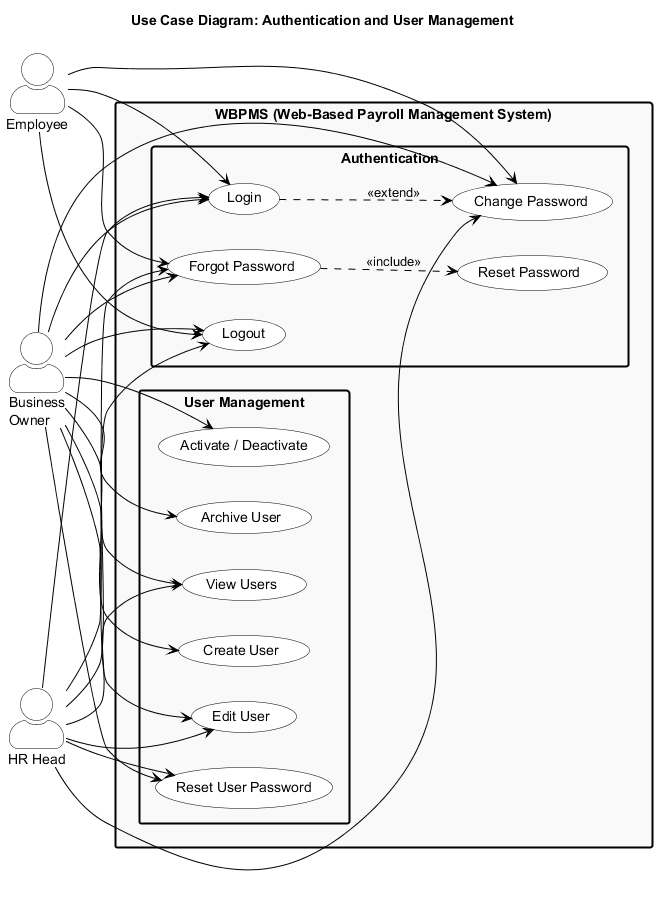

The diagram above was rendered by PlantUML. Its source (embedded in the PNG):
@startuml uc-01-authentication-user-management
skinparam backgroundColor #FFFFFF
skinparam actorStyle awesome
skinparam usecase {
    BackgroundColor #FFFFFF
    BorderColor #000000
    FontColor #000000
}
skinparam actor {
    BackgroundColor #FFFFFF
    BorderColor #000000
    FontColor #000000
}
skinparam rectangle {
    BackgroundColor #F9F9F9
    BorderColor #000000
    FontColor #000000
    BorderThickness 2
}
skinparam ArrowColor #000000
skinparam shadowing false
skinparam packageStyle rectangle

title Use Case Diagram: Authentication and User Management

left to right direction

actor "Business\nOwner" as BO
actor "HR Head" as HR
actor "Employee" as EMP

rectangle "WBPMS (Web-Based Payroll Management System)" {
    package "Authentication" {
        usecase "Login" as UC1
        usecase "Forgot Password" as UC2
        usecase "Reset Password" as UC3
        usecase "Change Password" as UC4
        usecase "Logout" as UC5
    }
    package "User Management" {
        usecase "View Users" as UC6
        usecase "Create User" as UC7
        usecase "Edit User" as UC8
        usecase "Activate / Deactivate" as UC9
        usecase "Archive User" as UC10
        usecase "Reset User Password" as UC11
    }
}

BO --> UC1
BO --> UC2
BO --> UC4
BO --> UC5
BO --> UC6
BO --> UC7
BO --> UC8
BO --> UC9
BO --> UC10
BO --> UC11

HR --> UC1
HR --> UC2
HR --> UC4
HR --> UC5
HR --> UC6
HR --> UC8
HR --> UC11

EMP --> UC1
EMP --> UC2
EMP --> UC4
EMP --> UC5

UC2 ..> UC3 : <<include>>
UC1 ..> UC4 : <<extend>>

@enduml